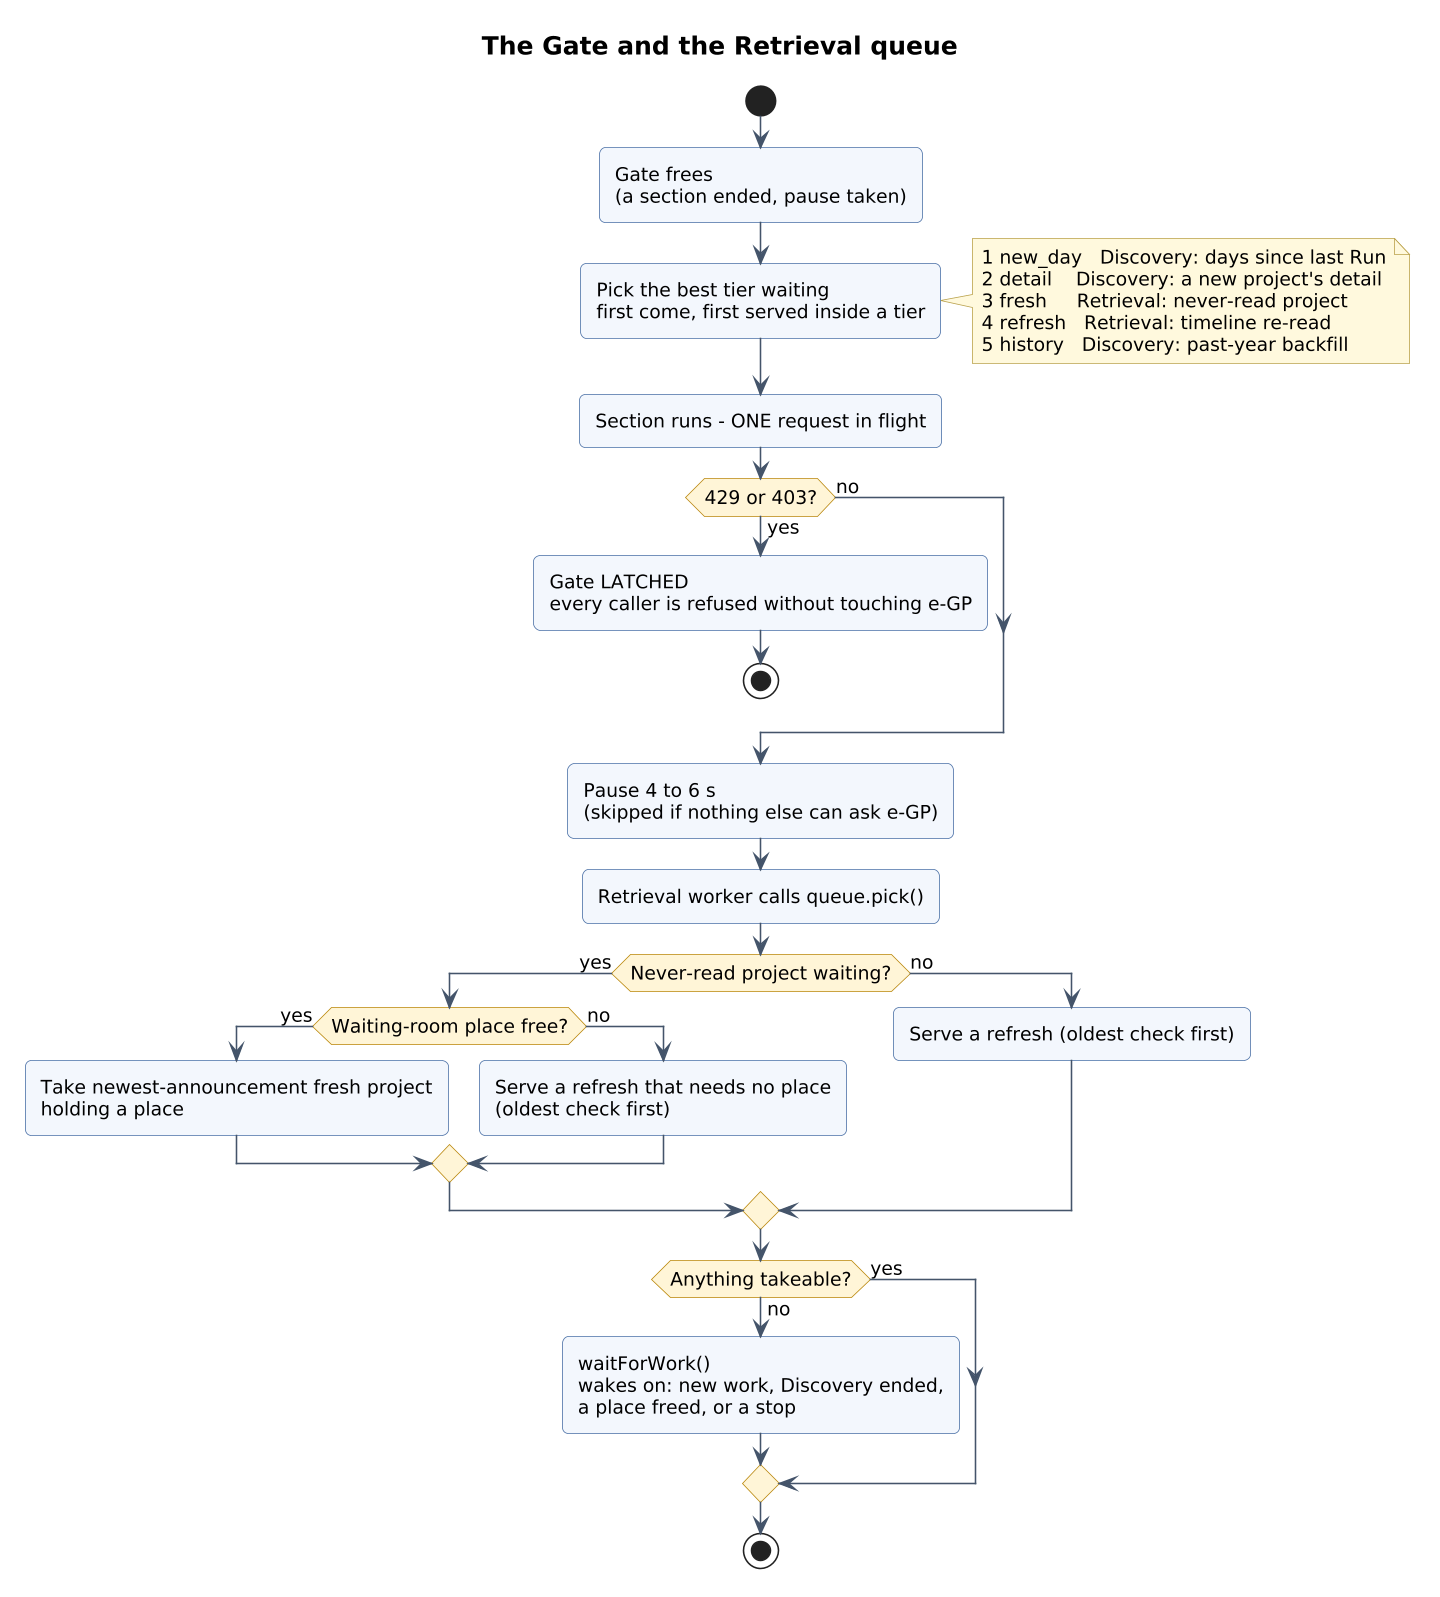

The diagram above was rendered by PlantUML. Its source (embedded in the PNG):
@startuml 18-gate-and-queue
!include style.iuml
title The Gate and the Retrieval queue
start
:Gate frees\n(a section ended, pause taken);
:Pick the best tier waiting\nfirst come, first served inside a tier;
note right
  1 new_day   Discovery: days since last Run
  2 detail    Discovery: a new project's detail
  3 fresh     Retrieval: never-read project
  4 refresh   Retrieval: timeline re-read
  5 history   Discovery: past-year backfill
end note
:Section runs - ONE request in flight;
if (429 or 403?) then (yes)
  :Gate LATCHED\nevery caller is refused without touching e-GP;
  stop
else (no)
endif
:Pause 4 to 6 s\n(skipped if nothing else can ask e-GP);
:Retrieval worker calls queue.pick();
if (Never-read project waiting?) then (yes)
  if (Waiting-room place free?) then (yes)
    :Take newest-announcement fresh project\nholding a place;
  else (no)
    :Serve a refresh that needs no place\n(oldest check first);
  endif
else (no)
  :Serve a refresh (oldest check first);
endif
if (Anything takeable?) then (no)
  :waitForWork()\nwakes on: new work, Discovery ended,\na place freed, or a stop;
else (yes)
endif
stop
@enduml